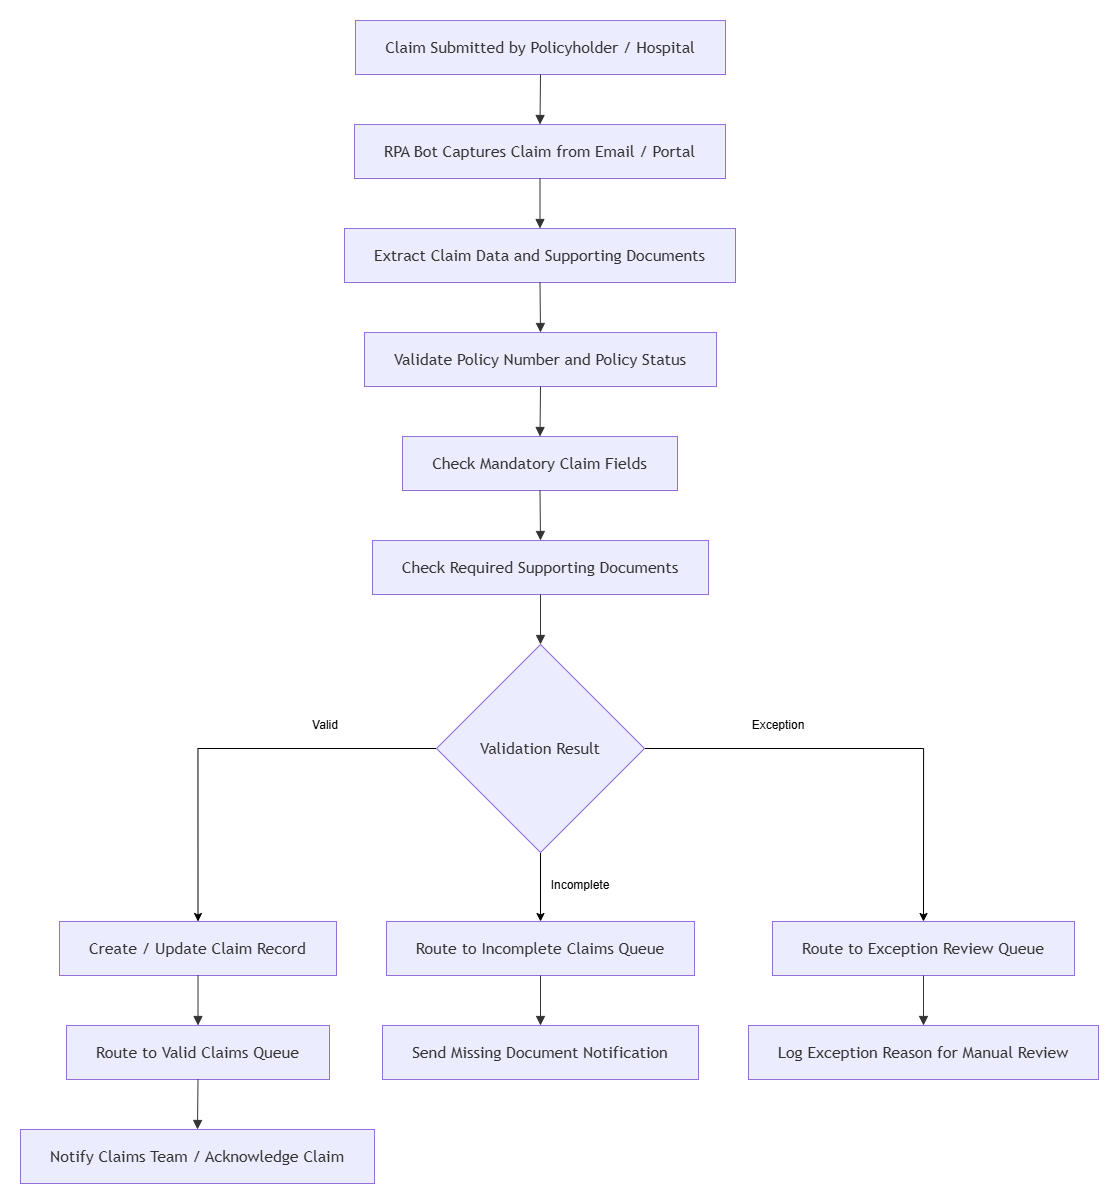

The diagram above was exported from draw.io. Its source (the exported page's mxGraphModel, read from the mxfile embedded in the PNG):
<mxGraphModel dx="2144" dy="1122" grid="1" gridSize="10" guides="1" tooltips="1" connect="1" arrows="1" fold="1" page="1" pageScale="1" pageWidth="850" pageHeight="1100" math="0" shadow="0">
  <root>
    <mxCell id="0" />
    <mxCell id="1" parent="0" />
    <UserObject label="" mermaidData="{&#10;  &quot;data&quot;: &quot;flowchart TD\n    A[Claim Submitted by Policyholder / Hospital] --&gt; B[RPA Bot Captures Claim from Email / Portal]\n    B --&gt; C[Extract Claim Data and Supporting Documents]\n    C --&gt; D[Validate Policy Number and Policy Status]\n    D --&gt; E[Check Mandatory Claim Fields]\n    E --&gt; F[Check Required Supporting Documents]\n    F --&gt; G{Validation Result}\n\n    G -- Valid --&gt; H[Create / Update Claim Record]\n    H --&gt; I[Route to Valid Claims Queue]\n    I --&gt; J[Notify Claims Team / Acknowledge Claim]\n\n    G -- Incomplete --&gt; K[Route to Incomplete Claims Queue]\n    K --&gt; L[Send Missing Document Notification]\n\n    G -- Exception --&gt; M[Route to Exception Review Queue]\n    M --&gt; N[Log Exception Reason for Manual Review]&quot;,&#10;  &quot;config&quot;: null&#10;}" id="UcxBmij74u1rmHbGdnHT-33">
      <mxCell connectable="0" parent="1" style="group;transparentBounds=1;editIcon=1;lockedGroup=0;groupPadding=20;" vertex="1">
        <mxGeometry height="940" width="848" as="geometry" />
      </mxCell>
    </UserObject>
    <UserObject label="Claim Submitted by Policyholder / Hospital" mermaidId="n:A" mermaidBaseStyle="html=1;whiteSpace=wrap;strokeWidth=1;fillColor=light-dark(#ECECFF,#1f2020);strokeColor=light-dark(#9370DB,#cccccc);fontColor=light-dark(#333333,#cccccc);fontFamily=Trebuchet MS,Verdana,Arial,sans-serif;fontSize=16;" mermaidBaseValue="Claim Submitted by Policyholder / Hospital" id="UcxBmij74u1rmHbGdnHT-34">
      <mxCell parent="UcxBmij74u1rmHbGdnHT-33" style="html=1;whiteSpace=wrap;strokeWidth=1;fillColor=light-dark(#ECECFF,#1f2020);strokeColor=light-dark(#9370DB,#cccccc);fontColor=light-dark(#333333,#cccccc);fontFamily=Trebuchet MS,Verdana,Arial,sans-serif;fontSize=16;" vertex="1">
        <mxGeometry height="54" width="370" x="375" y="40" as="geometry" />
      </mxCell>
    </UserObject>
    <UserObject label="RPA Bot Captures Claim from Email / Portal" mermaidId="n:B" mermaidBaseStyle="html=1;whiteSpace=wrap;strokeWidth=1;fillColor=light-dark(#ECECFF,#1f2020);strokeColor=light-dark(#9370DB,#cccccc);fontColor=light-dark(#333333,#cccccc);fontFamily=Trebuchet MS,Verdana,Arial,sans-serif;fontSize=16;" mermaidBaseValue="RPA Bot Captures Claim from Email / Portal" id="UcxBmij74u1rmHbGdnHT-35">
      <mxCell parent="UcxBmij74u1rmHbGdnHT-33" style="html=1;whiteSpace=wrap;strokeWidth=1;fillColor=light-dark(#ECECFF,#1f2020);strokeColor=light-dark(#9370DB,#cccccc);fontColor=light-dark(#333333,#cccccc);fontFamily=Trebuchet MS,Verdana,Arial,sans-serif;fontSize=16;" vertex="1">
        <mxGeometry height="54" width="371" x="374" y="144" as="geometry" />
      </mxCell>
    </UserObject>
    <UserObject label="Extract Claim Data and Supporting Documents" mermaidId="n:C" mermaidBaseStyle="html=1;whiteSpace=wrap;strokeWidth=1;fillColor=light-dark(#ECECFF,#1f2020);strokeColor=light-dark(#9370DB,#cccccc);fontColor=light-dark(#333333,#cccccc);fontFamily=Trebuchet MS,Verdana,Arial,sans-serif;fontSize=16;" mermaidBaseValue="Extract Claim Data and Supporting Documents" id="UcxBmij74u1rmHbGdnHT-36">
      <mxCell parent="UcxBmij74u1rmHbGdnHT-33" style="html=1;whiteSpace=wrap;strokeWidth=1;fillColor=light-dark(#ECECFF,#1f2020);strokeColor=light-dark(#9370DB,#cccccc);fontColor=light-dark(#333333,#cccccc);fontFamily=Trebuchet MS,Verdana,Arial,sans-serif;fontSize=16;" vertex="1">
        <mxGeometry height="54" width="391" x="364" y="248" as="geometry" />
      </mxCell>
    </UserObject>
    <UserObject label="Validate Policy Number and Policy Status" mermaidId="n:D" mermaidBaseStyle="html=1;whiteSpace=wrap;strokeWidth=1;fillColor=light-dark(#ECECFF,#1f2020);strokeColor=light-dark(#9370DB,#cccccc);fontColor=light-dark(#333333,#cccccc);fontFamily=Trebuchet MS,Verdana,Arial,sans-serif;fontSize=16;" mermaidBaseValue="Validate Policy Number and Policy Status" id="UcxBmij74u1rmHbGdnHT-37">
      <mxCell parent="UcxBmij74u1rmHbGdnHT-33" style="html=1;whiteSpace=wrap;strokeWidth=1;fillColor=light-dark(#ECECFF,#1f2020);strokeColor=light-dark(#9370DB,#cccccc);fontColor=light-dark(#333333,#cccccc);fontFamily=Trebuchet MS,Verdana,Arial,sans-serif;fontSize=16;" vertex="1">
        <mxGeometry height="54" width="352" x="384" y="352" as="geometry" />
      </mxCell>
    </UserObject>
    <UserObject label="Check Mandatory Claim Fields" mermaidId="n:E" mermaidBaseStyle="html=1;whiteSpace=wrap;strokeWidth=1;fillColor=light-dark(#ECECFF,#1f2020);strokeColor=light-dark(#9370DB,#cccccc);fontColor=light-dark(#333333,#cccccc);fontFamily=Trebuchet MS,Verdana,Arial,sans-serif;fontSize=16;" mermaidBaseValue="Check Mandatory Claim Fields" id="UcxBmij74u1rmHbGdnHT-38">
      <mxCell parent="UcxBmij74u1rmHbGdnHT-33" style="html=1;whiteSpace=wrap;strokeWidth=1;fillColor=light-dark(#ECECFF,#1f2020);strokeColor=light-dark(#9370DB,#cccccc);fontColor=light-dark(#333333,#cccccc);fontFamily=Trebuchet MS,Verdana,Arial,sans-serif;fontSize=16;" vertex="1">
        <mxGeometry height="54" width="275" x="422" y="456" as="geometry" />
      </mxCell>
    </UserObject>
    <UserObject label="Check Required Supporting Documents" mermaidId="n:F" mermaidBaseStyle="html=1;whiteSpace=wrap;strokeWidth=1;fillColor=light-dark(#ECECFF,#1f2020);strokeColor=light-dark(#9370DB,#cccccc);fontColor=light-dark(#333333,#cccccc);fontFamily=Trebuchet MS,Verdana,Arial,sans-serif;fontSize=16;" mermaidBaseValue="Check Required Supporting Documents" id="UcxBmij74u1rmHbGdnHT-39">
      <mxCell parent="UcxBmij74u1rmHbGdnHT-33" style="html=1;whiteSpace=wrap;strokeWidth=1;fillColor=light-dark(#ECECFF,#1f2020);strokeColor=light-dark(#9370DB,#cccccc);fontColor=light-dark(#333333,#cccccc);fontFamily=Trebuchet MS,Verdana,Arial,sans-serif;fontSize=16;" vertex="1">
        <mxGeometry height="54" width="336" x="392" y="560" as="geometry" />
      </mxCell>
    </UserObject>
    <mxCell id="UcxBmij74u1rmHbGdnHT-61" edge="1" parent="UcxBmij74u1rmHbGdnHT-33" source="UcxBmij74u1rmHbGdnHT-40" style="edgeStyle=orthogonalEdgeStyle;rounded=0;orthogonalLoop=1;jettySize=auto;html=1;exitX=1;exitY=0.5;exitDx=0;exitDy=0;entryX=0.5;entryY=0;entryDx=0;entryDy=0;" target="UcxBmij74u1rmHbGdnHT-46">
      <mxGeometry relative="1" as="geometry" />
    </mxCell>
    <mxCell id="UcxBmij74u1rmHbGdnHT-64" edge="1" parent="UcxBmij74u1rmHbGdnHT-33" source="UcxBmij74u1rmHbGdnHT-40" style="edgeStyle=orthogonalEdgeStyle;rounded=0;orthogonalLoop=1;jettySize=auto;html=1;exitX=0.5;exitY=1;exitDx=0;exitDy=0;entryX=0.5;entryY=0;entryDx=0;entryDy=0;" target="UcxBmij74u1rmHbGdnHT-44">
      <mxGeometry relative="1" as="geometry" />
    </mxCell>
    <mxCell id="UcxBmij74u1rmHbGdnHT-66" edge="1" parent="UcxBmij74u1rmHbGdnHT-33" source="UcxBmij74u1rmHbGdnHT-40" style="edgeStyle=orthogonalEdgeStyle;rounded=0;orthogonalLoop=1;jettySize=auto;html=1;exitX=0;exitY=0.5;exitDx=0;exitDy=0;entryX=0.5;entryY=0;entryDx=0;entryDy=0;" target="UcxBmij74u1rmHbGdnHT-41">
      <mxGeometry relative="1" as="geometry" />
    </mxCell>
    <UserObject label="Validation Result" mermaidId="n:G" mermaidBaseStyle="rhombus;html=1;strokeWidth=1;whiteSpace=wrap;fillColor=light-dark(#ECECFF,#1f2020);strokeColor=light-dark(#9370DB,#cccccc);fontColor=light-dark(#333333,#cccccc);fontFamily=Trebuchet MS,Verdana,Arial,sans-serif;fontSize=16;" mermaidBaseValue="Validation Result" id="UcxBmij74u1rmHbGdnHT-40">
      <mxCell parent="UcxBmij74u1rmHbGdnHT-33" style="rhombus;html=1;strokeWidth=1;whiteSpace=wrap;fillColor=light-dark(#ECECFF,#1f2020);strokeColor=light-dark(#9370DB,#cccccc);fontColor=light-dark(#333333,#cccccc);fontFamily=Trebuchet MS,Verdana,Arial,sans-serif;fontSize=16;" vertex="1">
        <mxGeometry height="208" width="208" x="456" y="664" as="geometry" />
      </mxCell>
    </UserObject>
    <UserObject label="Create / Update Claim Record" mermaidId="n:H" mermaidBaseStyle="html=1;whiteSpace=wrap;strokeWidth=1;fillColor=light-dark(#ECECFF,#1f2020);strokeColor=light-dark(#9370DB,#cccccc);fontColor=light-dark(#333333,#cccccc);fontFamily=Trebuchet MS,Verdana,Arial,sans-serif;fontSize=16;" mermaidBaseValue="Create / Update Claim Record" id="UcxBmij74u1rmHbGdnHT-41">
      <mxCell parent="UcxBmij74u1rmHbGdnHT-33" style="html=1;whiteSpace=wrap;strokeWidth=1;fillColor=light-dark(#ECECFF,#1f2020);strokeColor=light-dark(#9370DB,#cccccc);fontColor=light-dark(#333333,#cccccc);fontFamily=Trebuchet MS,Verdana,Arial,sans-serif;fontSize=16;" vertex="1">
        <mxGeometry height="54" width="277" x="79" y="941" as="geometry" />
      </mxCell>
    </UserObject>
    <UserObject label="Route to Valid Claims Queue" mermaidId="n:I" mermaidBaseStyle="html=1;whiteSpace=wrap;strokeWidth=1;fillColor=light-dark(#ECECFF,#1f2020);strokeColor=light-dark(#9370DB,#cccccc);fontColor=light-dark(#333333,#cccccc);fontFamily=Trebuchet MS,Verdana,Arial,sans-serif;fontSize=16;" mermaidBaseValue="Route to Valid Claims Queue" id="UcxBmij74u1rmHbGdnHT-42">
      <mxCell parent="UcxBmij74u1rmHbGdnHT-33" style="html=1;whiteSpace=wrap;strokeWidth=1;fillColor=light-dark(#ECECFF,#1f2020);strokeColor=light-dark(#9370DB,#cccccc);fontColor=light-dark(#333333,#cccccc);fontFamily=Trebuchet MS,Verdana,Arial,sans-serif;fontSize=16;" vertex="1">
        <mxGeometry height="54" width="263" x="86" y="1045" as="geometry" />
      </mxCell>
    </UserObject>
    <UserObject label="Notify Claims Team / Acknowledge Claim" mermaidId="n:J" mermaidBaseStyle="html=1;whiteSpace=wrap;strokeWidth=1;fillColor=light-dark(#ECECFF,#1f2020);strokeColor=light-dark(#9370DB,#cccccc);fontColor=light-dark(#333333,#cccccc);fontFamily=Trebuchet MS,Verdana,Arial,sans-serif;fontSize=16;" mermaidBaseValue="Notify Claims Team / Acknowledge Claim" id="UcxBmij74u1rmHbGdnHT-43">
      <mxCell parent="UcxBmij74u1rmHbGdnHT-33" style="html=1;whiteSpace=wrap;strokeWidth=1;fillColor=light-dark(#ECECFF,#1f2020);strokeColor=light-dark(#9370DB,#cccccc);fontColor=light-dark(#333333,#cccccc);fontFamily=Trebuchet MS,Verdana,Arial,sans-serif;fontSize=16;" vertex="1">
        <mxGeometry height="54" width="354" x="40" y="1149" as="geometry" />
      </mxCell>
    </UserObject>
    <UserObject label="Route to Incomplete Claims Queue" mermaidId="n:K" mermaidBaseStyle="html=1;whiteSpace=wrap;strokeWidth=1;fillColor=light-dark(#ECECFF,#1f2020);strokeColor=light-dark(#9370DB,#cccccc);fontColor=light-dark(#333333,#cccccc);fontFamily=Trebuchet MS,Verdana,Arial,sans-serif;fontSize=16;" mermaidBaseValue="Route to Incomplete Claims Queue" id="UcxBmij74u1rmHbGdnHT-44">
      <mxCell parent="UcxBmij74u1rmHbGdnHT-33" style="html=1;whiteSpace=wrap;strokeWidth=1;fillColor=light-dark(#ECECFF,#1f2020);strokeColor=light-dark(#9370DB,#cccccc);fontColor=light-dark(#333333,#cccccc);fontFamily=Trebuchet MS,Verdana,Arial,sans-serif;fontSize=16;" vertex="1">
        <mxGeometry height="54" width="308" x="406" y="941" as="geometry" />
      </mxCell>
    </UserObject>
    <UserObject label="Send Missing Document Notification" mermaidId="n:L" mermaidBaseStyle="html=1;whiteSpace=wrap;strokeWidth=1;fillColor=light-dark(#ECECFF,#1f2020);strokeColor=light-dark(#9370DB,#cccccc);fontColor=light-dark(#333333,#cccccc);fontFamily=Trebuchet MS,Verdana,Arial,sans-serif;fontSize=16;" mermaidBaseValue="Send Missing Document Notification" id="UcxBmij74u1rmHbGdnHT-45">
      <mxCell parent="UcxBmij74u1rmHbGdnHT-33" style="html=1;whiteSpace=wrap;strokeWidth=1;fillColor=light-dark(#ECECFF,#1f2020);strokeColor=light-dark(#9370DB,#cccccc);fontColor=light-dark(#333333,#cccccc);fontFamily=Trebuchet MS,Verdana,Arial,sans-serif;fontSize=16;" vertex="1">
        <mxGeometry height="54" width="316" x="402" y="1045" as="geometry" />
      </mxCell>
    </UserObject>
    <UserObject label="Route to Exception Review Queue" mermaidId="n:M" mermaidBaseStyle="html=1;whiteSpace=wrap;strokeWidth=1;fillColor=light-dark(#ECECFF,#1f2020);strokeColor=light-dark(#9370DB,#cccccc);fontColor=light-dark(#333333,#cccccc);fontFamily=Trebuchet MS,Verdana,Arial,sans-serif;fontSize=16;" mermaidBaseValue="Route to Exception Review Queue" id="UcxBmij74u1rmHbGdnHT-46">
      <mxCell parent="UcxBmij74u1rmHbGdnHT-33" style="html=1;whiteSpace=wrap;strokeWidth=1;fillColor=light-dark(#ECECFF,#1f2020);strokeColor=light-dark(#9370DB,#cccccc);fontColor=light-dark(#333333,#cccccc);fontFamily=Trebuchet MS,Verdana,Arial,sans-serif;fontSize=16;" vertex="1">
        <mxGeometry height="54" width="302" x="792" y="941" as="geometry" />
      </mxCell>
    </UserObject>
    <UserObject label="Log Exception Reason for Manual Review" mermaidId="n:N" mermaidBaseStyle="html=1;whiteSpace=wrap;strokeWidth=1;fillColor=light-dark(#ECECFF,#1f2020);strokeColor=light-dark(#9370DB,#cccccc);fontColor=light-dark(#333333,#cccccc);fontFamily=Trebuchet MS,Verdana,Arial,sans-serif;fontSize=16;" mermaidBaseValue="Log Exception Reason for Manual Review" id="UcxBmij74u1rmHbGdnHT-47">
      <mxCell parent="UcxBmij74u1rmHbGdnHT-33" style="html=1;whiteSpace=wrap;strokeWidth=1;fillColor=light-dark(#ECECFF,#1f2020);strokeColor=light-dark(#9370DB,#cccccc);fontColor=light-dark(#333333,#cccccc);fontFamily=Trebuchet MS,Verdana,Arial,sans-serif;fontSize=16;" vertex="1">
        <mxGeometry height="54" width="350" x="768" y="1045" as="geometry" />
      </mxCell>
    </UserObject>
    <UserObject label="" mermaidId="e:A-&gt;B#0" mermaidBaseStyle="curved=1;startArrow=none;endArrow=block;endSize=7;strokeColor=light-dark(#333333,#cccccc);exitX=0.5;exitY=1;entryX=0.5;entryY=0;" mermaidBaseValue="" id="UcxBmij74u1rmHbGdnHT-48">
      <mxCell edge="1" parent="UcxBmij74u1rmHbGdnHT-33" source="UcxBmij74u1rmHbGdnHT-34" style="curved=1;startArrow=none;endArrow=block;endSize=7;strokeColor=light-dark(#333333,#cccccc);exitX=0.5;exitY=1;entryX=0.5;entryY=0;rounded=0;" target="UcxBmij74u1rmHbGdnHT-35">
        <mxGeometry relative="1" as="geometry">
          <Array as="points" />
        </mxGeometry>
      </mxCell>
    </UserObject>
    <UserObject label="" mermaidId="e:B-&gt;C#0" mermaidBaseStyle="curved=1;startArrow=none;endArrow=block;endSize=7;strokeColor=light-dark(#333333,#cccccc);exitX=0.5;exitY=1;entryX=0.5;entryY=0;" mermaidBaseValue="" id="UcxBmij74u1rmHbGdnHT-49">
      <mxCell edge="1" parent="UcxBmij74u1rmHbGdnHT-33" source="UcxBmij74u1rmHbGdnHT-35" style="curved=1;startArrow=none;endArrow=block;endSize=7;strokeColor=light-dark(#333333,#cccccc);exitX=0.5;exitY=1;entryX=0.5;entryY=0;rounded=0;" target="UcxBmij74u1rmHbGdnHT-36">
        <mxGeometry relative="1" as="geometry">
          <Array as="points" />
        </mxGeometry>
      </mxCell>
    </UserObject>
    <UserObject label="" mermaidId="e:C-&gt;D#0" mermaidBaseStyle="curved=1;startArrow=none;endArrow=block;endSize=7;strokeColor=light-dark(#333333,#cccccc);exitX=0.5;exitY=1;entryX=0.5;entryY=0;" mermaidBaseValue="" id="UcxBmij74u1rmHbGdnHT-50">
      <mxCell edge="1" parent="UcxBmij74u1rmHbGdnHT-33" source="UcxBmij74u1rmHbGdnHT-36" style="curved=1;startArrow=none;endArrow=block;endSize=7;strokeColor=light-dark(#333333,#cccccc);exitX=0.5;exitY=1;entryX=0.5;entryY=0;rounded=0;" target="UcxBmij74u1rmHbGdnHT-37">
        <mxGeometry relative="1" as="geometry">
          <Array as="points" />
        </mxGeometry>
      </mxCell>
    </UserObject>
    <UserObject label="" mermaidId="e:D-&gt;E#0" mermaidBaseStyle="curved=1;startArrow=none;endArrow=block;endSize=7;strokeColor=light-dark(#333333,#cccccc);exitX=0.5;exitY=1;entryX=0.5;entryY=0;" mermaidBaseValue="" id="UcxBmij74u1rmHbGdnHT-51">
      <mxCell edge="1" parent="UcxBmij74u1rmHbGdnHT-33" source="UcxBmij74u1rmHbGdnHT-37" style="curved=1;startArrow=none;endArrow=block;endSize=7;strokeColor=light-dark(#333333,#cccccc);exitX=0.5;exitY=1;entryX=0.5;entryY=0;rounded=0;" target="UcxBmij74u1rmHbGdnHT-38">
        <mxGeometry relative="1" as="geometry">
          <Array as="points" />
        </mxGeometry>
      </mxCell>
    </UserObject>
    <UserObject label="" mermaidId="e:E-&gt;F#0" mermaidBaseStyle="curved=1;startArrow=none;endArrow=block;endSize=7;strokeColor=light-dark(#333333,#cccccc);exitX=0.5;exitY=1;entryX=0.5;entryY=0;" mermaidBaseValue="" id="UcxBmij74u1rmHbGdnHT-52">
      <mxCell edge="1" parent="UcxBmij74u1rmHbGdnHT-33" source="UcxBmij74u1rmHbGdnHT-38" style="curved=1;startArrow=none;endArrow=block;endSize=7;strokeColor=light-dark(#333333,#cccccc);exitX=0.5;exitY=1;entryX=0.5;entryY=0;rounded=0;" target="UcxBmij74u1rmHbGdnHT-39">
        <mxGeometry relative="1" as="geometry">
          <Array as="points" />
        </mxGeometry>
      </mxCell>
    </UserObject>
    <UserObject label="" mermaidId="e:F-&gt;G#0" mermaidBaseStyle="curved=1;startArrow=none;endArrow=block;endSize=7;strokeColor=light-dark(#333333,#cccccc);exitX=0.5;exitY=1;entryX=0.5;entryY=0;" mermaidBaseValue="" id="UcxBmij74u1rmHbGdnHT-53">
      <mxCell edge="1" parent="UcxBmij74u1rmHbGdnHT-33" source="UcxBmij74u1rmHbGdnHT-39" style="curved=1;startArrow=none;endArrow=block;endSize=7;strokeColor=light-dark(#333333,#cccccc);exitX=0.5;exitY=1;entryX=0.5;entryY=0;rounded=0;" target="UcxBmij74u1rmHbGdnHT-40">
        <mxGeometry relative="1" as="geometry">
          <Array as="points" />
        </mxGeometry>
      </mxCell>
    </UserObject>
    <UserObject label="" mermaidId="e:H-&gt;I#0" mermaidBaseStyle="curved=1;startArrow=none;endArrow=block;endSize=7;strokeColor=light-dark(#333333,#cccccc);exitX=0.5;exitY=1;entryX=0.5;entryY=0;" mermaidBaseValue="" id="UcxBmij74u1rmHbGdnHT-55">
      <mxCell edge="1" parent="UcxBmij74u1rmHbGdnHT-33" source="UcxBmij74u1rmHbGdnHT-41" style="curved=1;startArrow=none;endArrow=block;endSize=7;strokeColor=light-dark(#333333,#cccccc);exitX=0.5;exitY=1;entryX=0.5;entryY=0;rounded=0;" target="UcxBmij74u1rmHbGdnHT-42">
        <mxGeometry relative="1" as="geometry">
          <Array as="points" />
        </mxGeometry>
      </mxCell>
    </UserObject>
    <UserObject label="" mermaidId="e:I-&gt;J#0" mermaidBaseStyle="curved=1;startArrow=none;endArrow=block;endSize=7;strokeColor=light-dark(#333333,#cccccc);exitX=0.5;exitY=1;entryX=0.5;entryY=0;" mermaidBaseValue="" id="UcxBmij74u1rmHbGdnHT-56">
      <mxCell edge="1" parent="UcxBmij74u1rmHbGdnHT-33" source="UcxBmij74u1rmHbGdnHT-42" style="curved=1;startArrow=none;endArrow=block;endSize=7;strokeColor=light-dark(#333333,#cccccc);exitX=0.5;exitY=1;entryX=0.5;entryY=0;rounded=0;" target="UcxBmij74u1rmHbGdnHT-43">
        <mxGeometry relative="1" as="geometry">
          <Array as="points" />
        </mxGeometry>
      </mxCell>
    </UserObject>
    <UserObject label="" mermaidId="e:K-&gt;L#0" mermaidBaseStyle="curved=1;startArrow=none;endArrow=block;endSize=7;strokeColor=light-dark(#333333,#cccccc);exitX=0.5;exitY=1;entryX=0.5;entryY=0;" mermaidBaseValue="" id="UcxBmij74u1rmHbGdnHT-58">
      <mxCell edge="1" parent="UcxBmij74u1rmHbGdnHT-33" source="UcxBmij74u1rmHbGdnHT-44" style="curved=1;startArrow=none;endArrow=block;endSize=7;strokeColor=light-dark(#333333,#cccccc);exitX=0.5;exitY=1;entryX=0.5;entryY=0;rounded=0;" target="UcxBmij74u1rmHbGdnHT-45">
        <mxGeometry relative="1" as="geometry">
          <Array as="points" />
        </mxGeometry>
      </mxCell>
    </UserObject>
    <UserObject label="" mermaidId="e:M-&gt;N#0" mermaidBaseStyle="curved=1;startArrow=none;endArrow=block;endSize=7;strokeColor=light-dark(#333333,#cccccc);exitX=0.5;exitY=1;entryX=0.5;entryY=0;" mermaidBaseValue="" id="UcxBmij74u1rmHbGdnHT-60">
      <mxCell edge="1" parent="UcxBmij74u1rmHbGdnHT-33" source="UcxBmij74u1rmHbGdnHT-46" style="curved=1;startArrow=none;endArrow=block;endSize=7;strokeColor=light-dark(#333333,#cccccc);exitX=0.5;exitY=1;entryX=0.5;entryY=0;rounded=0;" target="UcxBmij74u1rmHbGdnHT-47">
        <mxGeometry relative="1" as="geometry">
          <Array as="points" />
        </mxGeometry>
      </mxCell>
    </UserObject>
    <mxCell id="UcxBmij74u1rmHbGdnHT-62" parent="UcxBmij74u1rmHbGdnHT-33" style="text;html=1;whiteSpace=wrap;strokeColor=none;fillColor=none;align=center;verticalAlign=middle;rounded=0;" value="Exception" vertex="1">
      <mxGeometry height="30" width="60" x="768" y="730" as="geometry" />
    </mxCell>
    <mxCell id="UcxBmij74u1rmHbGdnHT-65" parent="UcxBmij74u1rmHbGdnHT-33" style="text;html=1;whiteSpace=wrap;strokeColor=none;fillColor=none;align=center;verticalAlign=middle;rounded=0;" value="Incomplete" vertex="1">
      <mxGeometry height="30" width="60" x="570" y="890" as="geometry" />
    </mxCell>
    <mxCell id="UcxBmij74u1rmHbGdnHT-67" parent="UcxBmij74u1rmHbGdnHT-33" style="text;html=1;whiteSpace=wrap;strokeColor=none;fillColor=none;align=center;verticalAlign=middle;rounded=0;" value="Valid" vertex="1">
      <mxGeometry height="30" width="60" x="315" y="730" as="geometry" />
    </mxCell>
  </root>
</mxGraphModel>